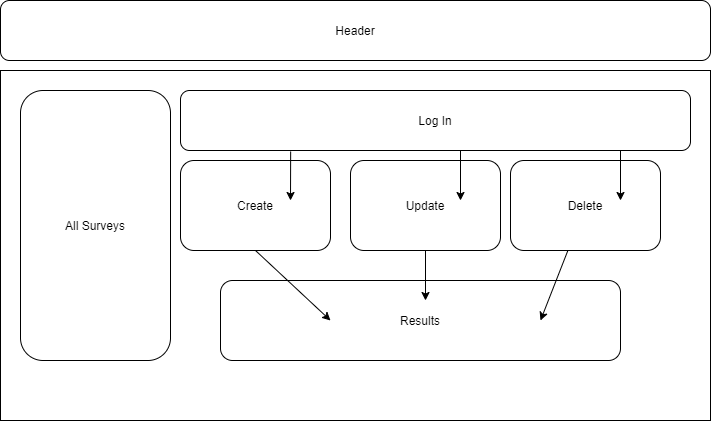

The diagram above was exported from draw.io. Its source (the exported page's mxGraphModel, read from the mxfile embedded in the PNG):
<mxGraphModel dx="816" dy="565" grid="1" gridSize="10" guides="1" tooltips="1" connect="1" arrows="1" fold="1" page="1" pageScale="1" pageWidth="850" pageHeight="1100" math="0" shadow="0">
  <root>
    <mxCell id="0" />
    <mxCell id="1" parent="0" />
    <mxCell id="2" value="Header" style="rounded=1;whiteSpace=wrap;html=1;" vertex="1" parent="1">
      <mxGeometry x="50" y="90" width="710" height="60" as="geometry" />
    </mxCell>
    <mxCell id="4" value="" style="rounded=0;whiteSpace=wrap;html=1;" vertex="1" parent="1">
      <mxGeometry x="50" y="160" width="710" height="350" as="geometry" />
    </mxCell>
    <mxCell id="5" value="Log In" style="rounded=1;whiteSpace=wrap;html=1;" vertex="1" parent="1">
      <mxGeometry x="230" y="180" width="510" height="60" as="geometry" />
    </mxCell>
    <mxCell id="6" value="All Surveys" style="rounded=1;whiteSpace=wrap;html=1;" vertex="1" parent="1">
      <mxGeometry x="70" y="180" width="150" height="270" as="geometry" />
    </mxCell>
    <mxCell id="7" value="Create" style="rounded=1;whiteSpace=wrap;html=1;" vertex="1" parent="1">
      <mxGeometry x="230" y="250" width="150" height="90" as="geometry" />
    </mxCell>
    <mxCell id="8" value="" style="endArrow=classic;html=1;exitX=0.216;exitY=1.017;exitDx=0;exitDy=0;exitPerimeter=0;" edge="1" parent="1" source="5">
      <mxGeometry width="50" height="50" relative="1" as="geometry">
        <mxPoint x="390" y="340" as="sourcePoint" />
        <mxPoint x="340" y="290" as="targetPoint" />
      </mxGeometry>
    </mxCell>
    <mxCell id="9" value="Results" style="rounded=1;whiteSpace=wrap;html=1;" vertex="1" parent="1">
      <mxGeometry x="270" y="370" width="400" height="80" as="geometry" />
    </mxCell>
    <mxCell id="10" value="Update" style="rounded=1;whiteSpace=wrap;html=1;" vertex="1" parent="1">
      <mxGeometry x="400" y="250" width="150" height="90" as="geometry" />
    </mxCell>
    <mxCell id="11" value="" style="endArrow=classic;html=1;exitX=0.25;exitY=1;exitDx=0;exitDy=0;" edge="1" parent="1">
      <mxGeometry width="50" height="50" relative="1" as="geometry">
        <mxPoint x="510" y="240" as="sourcePoint" />
        <mxPoint x="510" y="290" as="targetPoint" />
      </mxGeometry>
    </mxCell>
    <mxCell id="12" value="Delete" style="rounded=1;whiteSpace=wrap;html=1;" vertex="1" parent="1">
      <mxGeometry x="560" y="250" width="150" height="90" as="geometry" />
    </mxCell>
    <mxCell id="13" value="" style="endArrow=classic;html=1;exitX=0.25;exitY=1;exitDx=0;exitDy=0;" edge="1" parent="1">
      <mxGeometry width="50" height="50" relative="1" as="geometry">
        <mxPoint x="670" y="240" as="sourcePoint" />
        <mxPoint x="670" y="290" as="targetPoint" />
      </mxGeometry>
    </mxCell>
    <mxCell id="14" value="" style="endArrow=classic;html=1;exitX=0.5;exitY=1;exitDx=0;exitDy=0;" edge="1" parent="1" source="7">
      <mxGeometry width="50" height="50" relative="1" as="geometry">
        <mxPoint x="390" y="340" as="sourcePoint" />
        <mxPoint x="380" y="410" as="targetPoint" />
      </mxGeometry>
    </mxCell>
    <mxCell id="15" value="" style="endArrow=classic;html=1;exitX=0.5;exitY=1;exitDx=0;exitDy=0;" edge="1" parent="1" source="10">
      <mxGeometry width="50" height="50" relative="1" as="geometry">
        <mxPoint x="390" y="340" as="sourcePoint" />
        <mxPoint x="475" y="390" as="targetPoint" />
      </mxGeometry>
    </mxCell>
    <mxCell id="16" value="" style="endArrow=classic;html=1;" edge="1" parent="1" source="12">
      <mxGeometry width="50" height="50" relative="1" as="geometry">
        <mxPoint x="390" y="340" as="sourcePoint" />
        <mxPoint x="590" y="410" as="targetPoint" />
      </mxGeometry>
    </mxCell>
  </root>
</mxGraphModel>